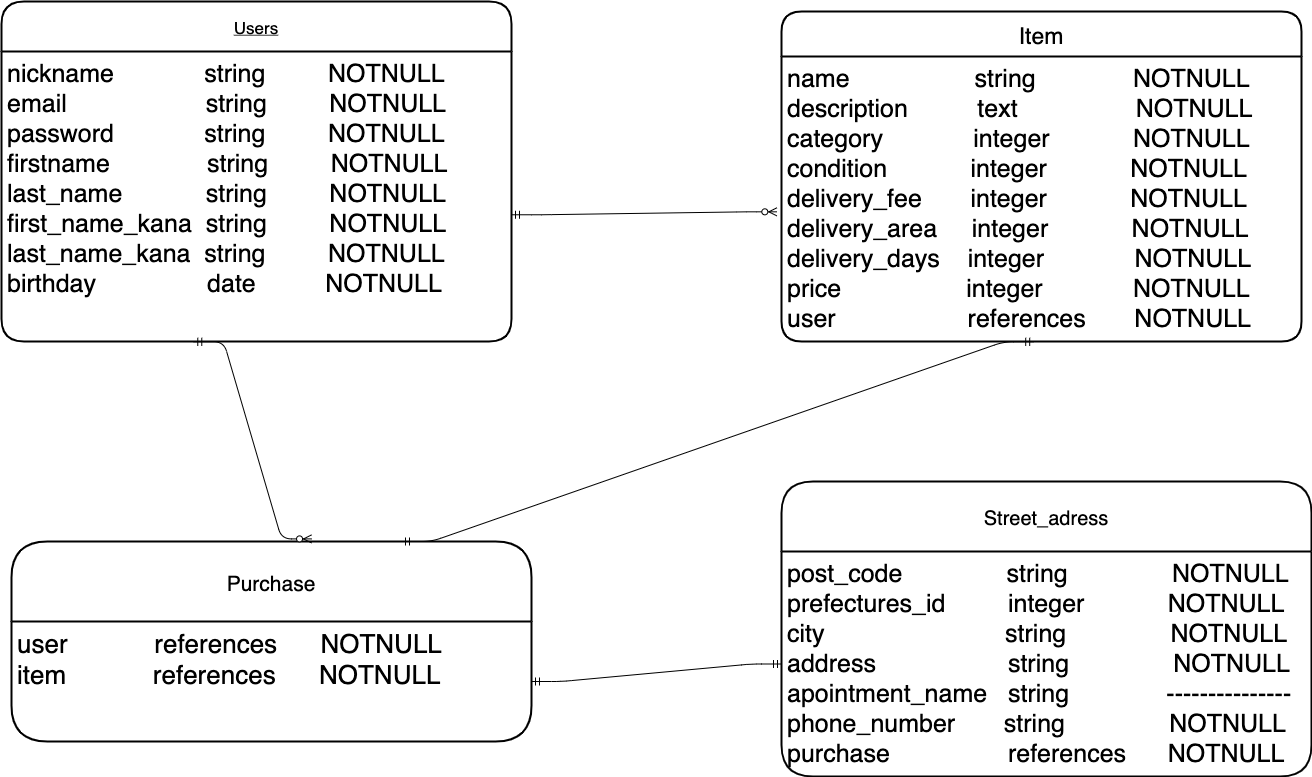

The diagram above was exported from draw.io. Its source (the exported page's mxGraphModel, read from the mxfile embedded in the PNG):
<mxGraphModel dx="2533" dy="829" grid="1" gridSize="10" guides="1" tooltips="1" connect="1" arrows="1" fold="1" page="1" pageScale="1" pageWidth="827" pageHeight="1169" math="0" shadow="0">
  <root>
    <mxCell id="0" />
    <mxCell id="1" parent="0" />
    <mxCell id="77" value="Purchase" style="swimlane;childLayout=stackLayout;horizontal=1;startSize=80;horizontalStack=0;rounded=1;fontSize=21;fontStyle=0;strokeWidth=2;resizeParent=0;resizeLast=1;shadow=0;dashed=0;align=center;" vertex="1" parent="1">
      <mxGeometry x="-760" y="560" width="520" height="200" as="geometry" />
    </mxCell>
    <mxCell id="78" value="user            references      NOTNULL&#10;item            references      NOTNULL" style="align=left;strokeColor=none;fillColor=none;spacingLeft=4;fontSize=26;verticalAlign=top;resizable=0;rotatable=0;part=1;" vertex="1" parent="77">
      <mxGeometry y="80" width="520" height="120" as="geometry" />
    </mxCell>
    <mxCell id="69" value="Item" style="swimlane;childLayout=stackLayout;horizontal=1;startSize=45;horizontalStack=0;rounded=1;fontSize=23;fontStyle=0;strokeWidth=2;resizeParent=0;resizeLast=1;shadow=0;dashed=0;align=center;" vertex="1" parent="1">
      <mxGeometry x="10" y="30" width="520" height="330" as="geometry" />
    </mxCell>
    <mxCell id="70" value="name                  string              NOTNULL&#10;description          text                 NOTNULL&#10;category             integer            NOTNULL&#10;condition            integer            NOTNULL&#10;delivery_fee       integer            NOTNULL&#10;delivery_area     integer            NOTNULL&#10;delivery_days    integer             NOTNULL&#10;price                  integer             NOTNULL&#10;user                   references       NOTNULL" style="align=left;strokeColor=none;fillColor=none;spacingLeft=4;fontSize=25;verticalAlign=top;resizable=0;rotatable=0;part=1;" vertex="1" parent="69">
      <mxGeometry y="45" width="520" height="285" as="geometry" />
    </mxCell>
    <mxCell id="66" value="Users" style="swimlane;childLayout=stackLayout;horizontal=1;startSize=50;horizontalStack=0;rounded=1;fontSize=17;fontStyle=4;strokeWidth=2;resizeParent=0;resizeLast=1;shadow=0;dashed=0;align=center;" vertex="1" parent="1">
      <mxGeometry x="-770" y="20" width="510" height="340" as="geometry" />
    </mxCell>
    <mxCell id="67" value="nickname             string         NOTNULL&#10;email                    string         NOTNULL&#10;password             string         NOTNULL&#10;firstname              string         NOTNULL&#10;last_name            string         NOTNULL&#10;first_name_kana  string         NOTNULL&#10;last_name_kana  string         NOTNULL&#10;birthday                date          NOTNULL" style="align=left;strokeColor=none;fillColor=none;spacingLeft=4;fontSize=25;verticalAlign=top;resizable=0;rotatable=0;part=1;" vertex="1" parent="66">
      <mxGeometry y="50" width="510" height="290" as="geometry" />
    </mxCell>
    <mxCell id="81" value="Street_adress" style="swimlane;childLayout=stackLayout;horizontal=1;startSize=70;horizontalStack=0;rounded=1;fontSize=20;fontStyle=0;strokeWidth=2;resizeParent=0;resizeLast=1;shadow=0;dashed=0;align=center;" vertex="1" parent="1">
      <mxGeometry x="10" y="500" width="530" height="295" as="geometry" />
    </mxCell>
    <mxCell id="82" value="post_code               string               NOTNULL&#10;prefectures_id         integer            NOTNULL&#10;city                          string               NOTNULL&#10;address                   string               NOTNULL&#10;apointment_name   string              ---------------&#10;phone_number       string               NOTNULL&#10;purchase                 references      NOTNULL" style="align=left;strokeColor=none;fillColor=none;spacingLeft=4;fontSize=25;verticalAlign=top;resizable=0;rotatable=0;part=1;" vertex="1" parent="81">
      <mxGeometry y="70" width="530" height="225" as="geometry" />
    </mxCell>
    <mxCell id="84" value="" style="edgeStyle=entityRelationEdgeStyle;fontSize=12;html=1;endArrow=ERzeroToMany;startArrow=ERmandOne;exitX=1;exitY=0.563;exitDx=0;exitDy=0;exitPerimeter=0;entryX=-0.009;entryY=0.545;entryDx=0;entryDy=0;entryPerimeter=0;" edge="1" parent="1" source="67" target="70">
      <mxGeometry width="100" height="100" relative="1" as="geometry">
        <mxPoint x="-160" y="245" as="sourcePoint" />
        <mxPoint x="-60" y="145" as="targetPoint" />
      </mxGeometry>
    </mxCell>
    <mxCell id="86" value="" style="edgeStyle=entityRelationEdgeStyle;fontSize=35;html=1;endArrow=ERzeroToMany;startArrow=ERmandOne;entryX=0.577;entryY=-0.013;entryDx=0;entryDy=0;entryPerimeter=0;exitX=0.377;exitY=1.001;exitDx=0;exitDy=0;exitPerimeter=0;" edge="1" parent="1" source="67" target="77">
      <mxGeometry width="100" height="100" relative="1" as="geometry">
        <mxPoint x="-540" y="470" as="sourcePoint" />
        <mxPoint x="-440" y="370" as="targetPoint" />
      </mxGeometry>
    </mxCell>
    <mxCell id="88" value="" style="edgeStyle=entityRelationEdgeStyle;fontSize=12;html=1;endArrow=ERmandOne;startArrow=ERmandOne;exitX=0.75;exitY=0;exitDx=0;exitDy=0;entryX=0.485;entryY=1.001;entryDx=0;entryDy=0;entryPerimeter=0;" edge="1" parent="1" source="77" target="70">
      <mxGeometry width="100" height="100" relative="1" as="geometry">
        <mxPoint x="-70" y="470" as="sourcePoint" />
        <mxPoint x="30" y="370" as="targetPoint" />
      </mxGeometry>
    </mxCell>
    <mxCell id="89" value="" style="edgeStyle=entityRelationEdgeStyle;fontSize=12;html=1;endArrow=ERmandOne;startArrow=ERmandOne;" edge="1" parent="1" source="78" target="82">
      <mxGeometry width="100" height="100" relative="1" as="geometry">
        <mxPoint x="-190" y="660" as="sourcePoint" />
        <mxPoint x="-90" y="560" as="targetPoint" />
      </mxGeometry>
    </mxCell>
  </root>
</mxGraphModel>